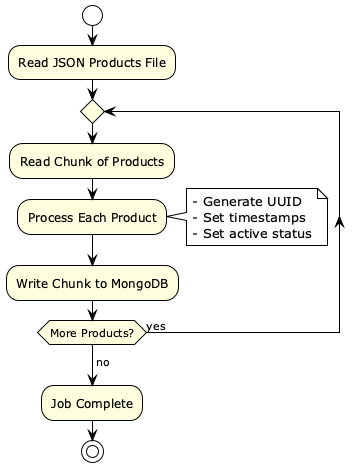

The diagram above was rendered by PlantUML. Its source (embedded in the PNG):
@startuml
!theme plain
skinparam activityDiamondBackgroundColor white
skinparam activityBackgroundColor lightyellow
skinparam arrowColor black

start
:Read JSON Products File;
repeat
    :Read Chunk of Products;
    :Process Each Product;
    note right
        - Generate UUID
        - Set timestamps
        - Set active status
    end note
    :Write Chunk to MongoDB;
repeat while (More Products?) is (yes)
->no;
:Job Complete;
stop
@enduml